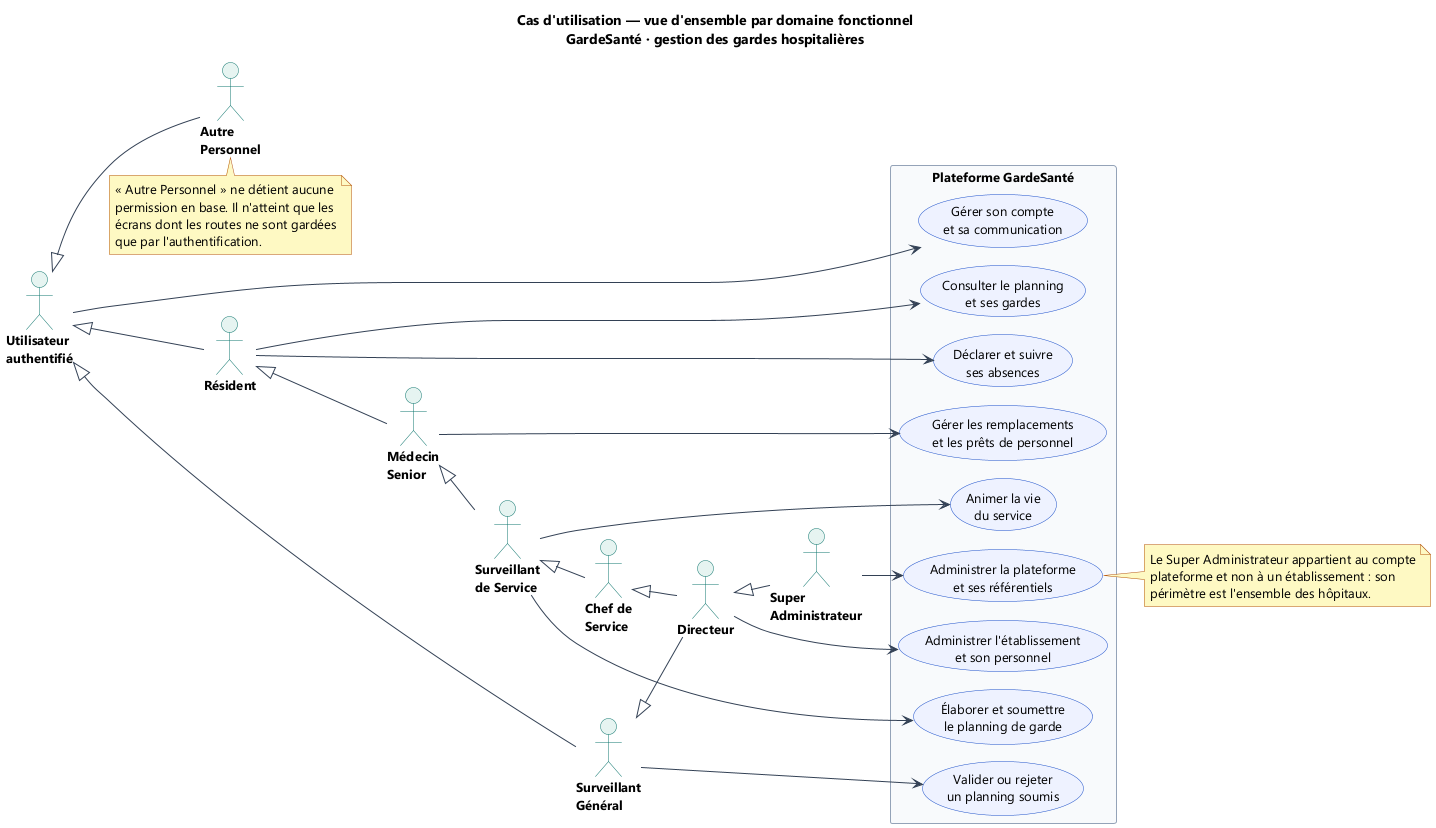

The diagram above was rendered by PlantUML. Its source (embedded in the PNG):
@startuml 00-cas-utilisation-global
!pragma layout smetana
skinparam backgroundColor #FFFFFF
skinparam defaultFontName Segoe UI
skinparam defaultFontSize 13
skinparam shadowing false
skinparam ArrowColor #334155
skinparam ActorBorderColor #0F766E
skinparam ActorBackgroundColor #E6F4F1
skinparam ActorFontStyle bold
skinparam UsecaseBorderColor #1B4FCA
skinparam UsecaseBackgroundColor #EEF2FF
skinparam UsecaseFontSize 13
skinparam RectangleBorderColor #94A3B8
skinparam RectangleBackgroundColor #F8FAFC
skinparam NoteBackgroundColor #FEF9C3
skinparam NoteBorderColor #B4530A

title Cas d'utilisation — vue d'ensemble par domaine fonctionnel\nGardeSanté · gestion des gardes hospitalières

left to right direction

actor "Utilisateur\nauthentifié" as U
actor "Autre\nPersonnel" as AUT
actor "Résident" as RES
actor "Médecin\nSenior" as MED
actor "Surveillant\nde Service" as SS
actor "Chef de\nService" as CS
actor "Surveillant\nGénéral" as SG
actor "Directeur" as DIR
actor "Super\nAdministrateur" as SA

rectangle "Plateforme GardeSanté" {
  usecase "Gérer son compte\net sa communication" as D1
  usecase "Consulter le planning\net ses gardes" as D2
  usecase "Déclarer et suivre\nses absences" as D3
  usecase "Élaborer et soumettre\nle planning de garde" as D4
  usecase "Valider ou rejeter\nun planning soumis" as D5
  usecase "Gérer les remplacements\net les prêts de personnel" as D6
  usecase "Animer la vie\ndu service" as D7
  usecase "Administrer l'établissement\net son personnel" as D8
  usecase "Administrer la plateforme\net ses référentiels" as D9
}

' ── Hiérarchie des acteurs ──────────────────────────────────────────────────
U <|-- AUT
U <|-- RES
U <|-- SG
RES <|-- MED
MED <|-- SS
SS <|-- CS
CS <|-- DIR
SG <|-- DIR
DIR <|-- SA

' ── Domaines, rattachés au rôle le plus bas qui y accède ────────────────────
U --> D1
RES --> D2
RES --> D3
MED --> D6
SS --> D4
SS --> D7
SG --> D5
DIR --> D8
SA --> D9

note right of D9
  Le Super Administrateur appartient au compte
  plateforme et non à un établissement : son
  périmètre est l'ensemble des hôpitaux.
end note

note bottom of AUT
  « Autre Personnel » ne détient aucune
  permission en base. Il n'atteint que les
  écrans dont les routes ne sont gardées
  que par l'authentification.
end note

@enduml